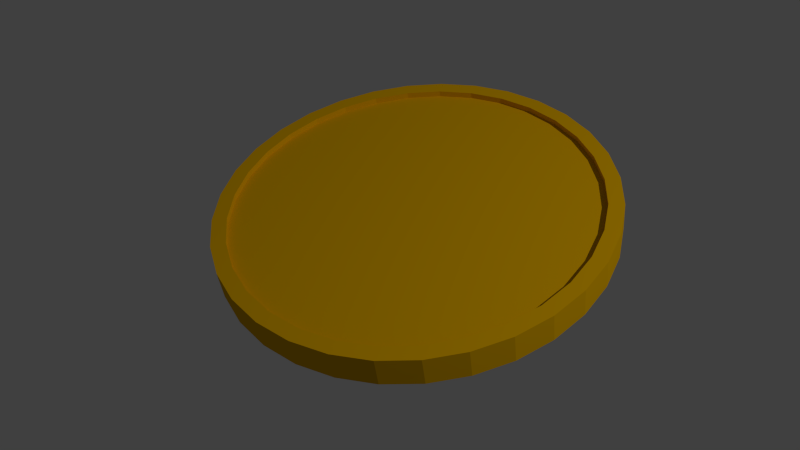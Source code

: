 # Source: coin.blend  (saved by Blender 2.72.0; exported with 4.5.12 LTS)
import bpy
from mathutils import Matrix  # noqa: F401  (used for matrix-valued properties, if any)

bpy.ops.wm.read_factory_settings(use_empty=True)
scene = bpy.context.scene
scene.name = 'Scene'

# ---- collections
col_collection_1 = bpy.data.collections.new('Collection 1'); scene.collection.children.link(col_collection_1)

# ---- materials (node trees are filled in below, after node groups)
mat_gold = bpy.data.materials.new('Gold')
mat_gold.alpha_threshold = 0.0
mat_gold.use_transparent_shadow = False
mat_gold.diffuse_color = (0.8, 0.4303, 0.0, 1.0)
mat_gold.roughness = 0.5

# ---- material node trees

# ---- world
world_world = bpy.data.worlds.new('World'); scene.world = world_world
world_world.color = (0.05088, 0.05088, 0.05088)
world_world.use_sun_shadow = False
world_world.sun_shadow_jitter_overblur = 0.0
world_world.cycles.sampling_method = 'MANUAL'
world_world.cycles.sample_map_resolution = 256

# ---- cameras
cam_camera = bpy.data.cameras.new('Camera')
cam_camera.clip_end = 100.0
cam_camera.lens = 35.0
cam_camera.sensor_width = 32.0
cam_camera.sensor_height = 18.0
cam_camera.ortho_scale = 7.314
cam_camera.dof.focus_distance = 0.0
cam_camera.dof.aperture_fstop = 128.0

# ---- lights
light_lamp = bpy.data.lights.new('Lamp', 'POINT')
light_lamp.transmission_factor = 0.0
light_lamp.cutoff_distance = 30.0
light_lamp.energy = 500.0
light_lamp.shadow_buffer_clip_start = 1.001
light_lamp.shadow_soft_size = 0.1
light_lamp.shadow_maximum_resolution = 0.006
light_lamp.use_absolute_resolution = True
light_lamp.cycles.use_multiple_importance_sampling = False

# ---- meshes
me_plane = bpy.data.meshes.new('Plane')
me_plane.from_pydata([(-1.0, -1.0, 0.0), (1.0, -1.0, 0.0), (-1.0, 1.0, 0.0), (1.0, 1.0, 0.0), (-1.0, 0.0, 0.0), (0.0, -1.0, 0.0), (1.0, 0.0, 0.0), (0.0, 1.0, 0.0), (0.0, 0.0, 0.0), (-1.0, -0.5, 0.0), (0.5, -1.0, 0.0), (1.0, 0.5, 0.0), (-0.5, 1.0, 0.0), (-1.0, 0.5, 0.0), (-0.5, -1.0, 0.0), (1.0, -0.5, 0.0), (0.5, 1.0, 0.0), (0.0, 0.5, 0.0), (0.0, -0.5, 0.0), (-0.5, 0.0, 0.0), (0.5, 0.0, 0.0), (0.5, 0.5, 0.0), (-0.5, 0.5, 0.0), (-0.5, -0.5, 0.0), (0.5, -0.5, 0.0)], [], [(21, 11, 3, 16), (22, 17, 7, 12), (23, 18, 8, 19), (24, 15, 6, 20), (17, 21, 16, 7), (8, 20, 21, 17), (20, 6, 11, 21), (13, 22, 12, 2), (4, 19, 22, 13), (19, 8, 17, 22), (9, 23, 19, 4), (0, 14, 23, 9), (14, 5, 18, 23), (18, 24, 20, 8), (5, 10, 24, 18), (10, 1, 15, 24)])
me_plane.materials.append(mat_gold)
me_plane.use_remesh_preserve_volume = False
me_plane.use_remesh_preserve_attributes = False
me_plane.use_mirror_vertex_groups = False
me_plane.update()
me_cylinder = bpy.data.meshes.new('Cylinder')
me_cylinder.from_pydata([(5.96e-08, 1.0, -1.0), (5.96e-08, 1.0, 1.0), (0.1951, 0.9808, 1.0), (0.1951, 0.9808, -1.0), (0.9058, -0.1802, -1.0), (0.9236, 1.192e-07, -1.0), (0.9058, 0.1802, -1.0), (0.8533, 0.3534, -1.0), (0.7679, 0.5131, -1.0), (0.6531, 0.6531, -1.0), (0.5131, 0.7679, -1.0), (0.3534, 0.8533, -1.0), (0.1802, 0.9058, -1.0), (0.0, 0.9236, -1.0), (-0.1802, 0.9058, -1.0), (-0.3534, 0.8533, -1.0), (-0.5131, 0.7679, -1.0), (-0.6531, 0.6531, -1.0), (-0.7679, 0.5131, -1.0), (-0.8533, 0.3534, -1.0), (-0.9058, 0.1802, -1.0), (-0.9236, 9.537e-07, -1.0), (-1.0, 1.073e-06, -1.0), (-0.9808, 0.1951, -1.0), (-0.9239, 0.3827, -1.0), (-0.8315, 0.5556, -1.0), (-0.7071, 0.7071, -1.0), (-0.5556, 0.8315, -1.0), (-0.3827, 0.9239, -1.0), (-0.1951, 0.9808, -1.0), (0.3827, 0.9239, -1.0), (0.5556, 0.8315, -1.0), (0.7071, 0.7071, -1.0), (0.8315, 0.5556, -1.0), (0.9239, 0.3827, -1.0), (0.9808, 0.1951, -1.0), (1.0, 1.788e-07, -1.0), (0.1802, -0.9058, -1.0), (0.3534, -0.8533, -1.0), (0.5131, -0.7679, -1.0), (0.6531, -0.6531, -1.0), (0.7679, -0.5131, -1.0), (0.8533, -0.3534, -1.0), (0.9808, -0.1951, -1.0), (0.9239, -0.3827, -1.0), (0.8315, -0.5556, -1.0), (0.7071, -0.7071, -1.0), (0.5556, -0.8315, -1.0), (0.3827, -0.9239, -1.0), (0.1951, -0.9808, -1.0), (-2.384e-07, -1.0, -1.0), (-0.1951, -0.9808, -1.0), (-0.3827, -0.9239, -1.0), (-0.5556, -0.8315, -1.0), (-0.7071, -0.7071, -1.0), (-0.8315, -0.5556, -1.0), (-0.9239, -0.3827, -1.0), (-0.9808, -0.1951, -1.0), (-0.9058, -0.1802, -1.0), (-0.8533, -0.3534, -1.0), (-0.7679, -0.5131, -1.0), (-0.6531, -0.6531, -1.0), (-0.5131, -0.7679, -1.0), (-0.3534, -0.8533, -1.0), (-0.1802, -0.9058, -1.0), (-2.98e-07, -0.9236, -1.0), (-0.1951, 0.9808, 1.0), (-0.3827, 0.9239, 1.0), (-0.5556, 0.8315, 1.0), (-0.7071, 0.7071, 1.0), (-0.8315, 0.5556, 1.0), (-0.9239, 0.3827, 1.0), (-0.9808, 0.1951, 1.0), (-1.0, 1.073e-06, 1.0), (-0.9236, 1.013e-06, 1.0), (-0.9058, 0.1802, 1.0), (-0.8533, 0.3534, 1.0), (-0.7679, 0.5131, 1.0), (-0.6531, 0.6531, 1.0), (-0.5131, 0.7679, 1.0), (-0.3534, 0.8533, 1.0), (-0.1802, 0.9058, 1.0), (5.96e-08, 0.9236, 1.0), (0.1802, 0.9058, 1.0), (0.3534, 0.8533, 1.0), (0.5131, 0.7679, 1.0), (0.6531, 0.6531, 1.0), (0.7679, 0.5131, 1.0), (0.8533, 0.3534, 1.0), (0.9058, 0.1802, 1.0), (0.9236, 1.788e-07, 1.0), (0.9239, -0.3827, 1.0), (0.9808, -0.1951, 1.0), (1.0, 1.788e-07, 1.0), (0.9808, 0.1951, 1.0), (0.9239, 0.3827, 1.0), (0.8315, 0.5556, 1.0), (0.7071, 0.7071, 1.0), (0.5556, 0.8315, 1.0), (0.3827, 0.9239, 1.0), (0.8315, -0.5556, 1.0), (0.7071, -0.7071, 1.0), (0.5556, -0.8315, 1.0), (0.3827, -0.9239, 1.0), (0.1951, -0.9808, 1.0), (-2.384e-07, -1.0, 1.0), (-0.1951, -0.9808, 1.0), (-0.3827, -0.9239, 1.0), (-0.5556, -0.8315, 1.0), (-0.7071, -0.7071, 1.0), (-0.8315, -0.5556, 1.0), (-0.9239, -0.3827, 1.0), (-0.9808, -0.1951, 1.0), (0.9058, -0.1802, 1.0), (0.8533, -0.3534, 1.0), (0.7679, -0.5131, 1.0), (0.6531, -0.6531, 1.0), (0.5131, -0.7679, 1.0), (0.3534, -0.8533, 1.0), (0.1802, -0.9058, 1.0), (-2.384e-07, -0.9236, 1.0), (-0.1802, -0.9058, 1.0), (-0.3534, -0.8533, 1.0), (-0.5131, -0.7679, 1.0), (-0.6531, -0.6531, 1.0), (-0.7679, -0.5131, 1.0), (-0.8533, -0.3534, 1.0), (-0.9058, -0.1802, 1.0), (-0.9236, 1.013e-06, 0.5871), (-0.9058, 0.1802, 0.5871), (-0.8533, 0.3534, 0.5871), (-0.7679, 0.5131, 0.5871), (-0.6531, 0.6531, 0.5871), (-0.5131, 0.7679, 0.5871), (-0.3534, 0.8533, 0.5871), (-0.1802, 0.9058, 0.5871), (5.96e-08, 0.9236, 0.5871), (0.1802, 0.9058, 0.5871), (0.3534, 0.8533, 0.5871), (0.5131, 0.7679, 0.5871), (0.6531, 0.6531, 0.5871), (0.7679, 0.5131, 0.5871), (0.8533, 0.3534, 0.5871), (0.9058, 0.1802, 0.5871), (0.9236, 1.788e-07, 0.5871), (0.9058, -0.1802, 0.5871), (0.8533, -0.3534, 0.5871), (0.7679, -0.5131, 0.5871), (0.6531, -0.6531, 0.5871), (0.5131, -0.7679, 0.5871), (0.3534, -0.8533, 0.5871), (0.1802, -0.9058, 0.5871), (-2.384e-07, -0.9236, 0.5871), (-0.1802, -0.9058, 0.5871), (-0.3534, -0.8533, 0.5871), (-0.5131, -0.7679, 0.5871), (-0.6531, -0.6531, 0.5871), (-0.7679, -0.5131, 0.5871), (-0.8533, -0.3534, 0.5871), (-0.9058, -0.1802, 0.5871), (0.1802, 0.9058, -0.3419), (0.0, 0.9236, -0.3419), (-0.1802, 0.9058, -0.3419), (0.3534, 0.8533, -0.3419), (0.5131, 0.7679, -0.3419), (0.6531, 0.6531, -0.3419), (0.7679, 0.5131, -0.3419), (0.8533, 0.3534, -0.3419), (0.9058, 0.1802, -0.3419), (0.9236, 1.192e-07, -0.3419), (0.9058, -0.1802, -0.3419), (0.8533, -0.3534, -0.3419), (0.7679, -0.5131, -0.3419), (0.6531, -0.6531, -0.3419), (0.5131, -0.7679, -0.3419), (0.3534, -0.8533, -0.3419), (0.1802, -0.9058, -0.3419), (-2.98e-07, -0.9236, -0.3419), (-0.1802, -0.9058, -0.3419), (-0.3534, -0.8533, -0.3419), (-0.5131, -0.7679, -0.3419), (-0.6531, -0.6531, -0.3419), (-0.7679, -0.5131, -0.3419), (-0.8533, -0.3534, -0.3419), (-0.9058, -0.1802, -0.3419), (-0.9236, 9.537e-07, -0.3419), (-0.9058, 0.1802, -0.3419), (-0.8533, 0.3534, -0.3419), (-0.7679, 0.5131, -0.3419), (-0.6531, 0.6531, -0.3419), (-0.5131, 0.7679, -0.3419), (-0.3534, 0.8533, -0.3419)], [], [(0, 1, 2, 3), (4, 5, 6, 7, 8, 9, 10, 11, 12, 13, 14, 15, 16, 17, 18, 19, 20, 21, 22, 23, 24, 25, 26, 27, 28, 29, 0, 3, 30, 31, 32, 33, 34, 35, 36), (37, 38, 39, 40, 41, 42, 4, 36, 43, 44, 45, 46, 47, 48, 49, 50, 51, 52, 53, 54, 55, 56, 57, 22, 21, 58, 59, 60, 61, 62, 63, 64, 65), (29, 66, 1, 0), (1, 66, 67, 68, 69, 70, 71, 72, 73, 74, 75, 76, 77, 78, 79, 80, 81, 82, 83, 84, 85, 86, 87, 88, 89, 90, 91, 92, 93, 94, 95, 96, 97, 98, 99, 2), (3, 2, 99, 30), (30, 99, 98, 31), (31, 98, 97, 32), (32, 97, 96, 33), (33, 96, 95, 34), (34, 95, 94, 35), (35, 94, 93, 36), (36, 93, 92, 43), (43, 92, 91, 44), (44, 91, 100, 45), (45, 100, 101, 46), (46, 101, 102, 47), (47, 102, 103, 48), (48, 103, 104, 49), (49, 104, 105, 50), (50, 105, 106, 51), (51, 106, 107, 52), (52, 107, 108, 53), (53, 108, 109, 54), (54, 109, 110, 55), (55, 110, 111, 56), (56, 111, 112, 57), (57, 112, 73, 22), (22, 73, 72, 23), (23, 72, 71, 24), (24, 71, 70, 25), (25, 70, 69, 26), (26, 69, 68, 27), (27, 68, 67, 28), (28, 67, 66, 29), (91, 90, 113, 114, 115, 116, 117, 118, 119, 120, 121, 122, 123, 124, 125, 126, 127, 74, 73, 112, 111, 110, 109, 108, 107, 106, 105, 104, 103, 102, 101, 100), (75, 74, 128, 129), (76, 75, 129, 130), (77, 76, 130, 131), (78, 77, 131, 132), (79, 78, 132, 133), (80, 79, 133, 134), (81, 80, 134, 135), (82, 81, 135, 136), (83, 82, 136, 137), (84, 83, 137, 138), (85, 84, 138, 139), (86, 85, 139, 140), (87, 86, 140, 141), (88, 87, 141, 142), (89, 88, 142, 143), (90, 89, 143, 144), (113, 90, 144, 145), (114, 113, 145, 146), (115, 114, 146, 147), (116, 115, 147, 148), (117, 116, 148, 149), (118, 117, 149, 150), (119, 118, 150, 151), (120, 119, 151, 152), (121, 120, 152, 153), (122, 121, 153, 154), (123, 122, 154, 155), (124, 123, 155, 156), (125, 124, 156, 157), (126, 125, 157, 158), (127, 126, 158, 159), (74, 127, 159, 128), (136, 135, 134, 133, 132, 131, 130, 129, 128, 159, 158, 157, 156, 155, 154, 153, 152, 151, 150, 149, 148, 147, 146, 145, 144, 143, 142, 141, 140, 139, 138, 137), (13, 12, 160, 161), (14, 13, 161, 162), (160, 163, 164, 165, 166, 167, 168, 169, 170, 171, 172, 173, 174, 175, 176, 177, 178, 179, 180, 181, 182, 183, 184, 185, 186, 187, 188, 189, 190, 191, 162, 161), (12, 11, 163, 160), (15, 14, 162, 191), (16, 15, 191, 190), (17, 16, 190, 189), (18, 17, 189, 188), (19, 18, 188, 187), (20, 19, 187, 186), (21, 20, 186, 185), (58, 21, 185, 184), (59, 58, 184, 183), (60, 59, 183, 182), (61, 60, 182, 181), (62, 61, 181, 180), (63, 62, 180, 179), (64, 63, 179, 178), (65, 64, 178, 177), (37, 65, 177, 176), (38, 37, 176, 175), (39, 38, 175, 174), (40, 39, 174, 173), (41, 40, 173, 172), (42, 41, 172, 171), (4, 42, 171, 170), (5, 4, 170, 169), (6, 5, 169, 168), (7, 6, 168, 167), (8, 7, 167, 166), (9, 8, 166, 165), (10, 9, 165, 164), (11, 10, 164, 163)])
me_cylinder.materials.append(mat_gold)
me_cylinder.use_remesh_preserve_volume = False
me_cylinder.use_remesh_preserve_attributes = False
me_cylinder.use_mirror_vertex_groups = False
me_cylinder.update()

# ---- objects
ob_plane = bpy.data.objects.new('Plane', me_plane)
ob_cylinder = bpy.data.objects.new('Cylinder', me_cylinder)
ob_lamp = bpy.data.objects.new('Lamp', light_lamp)
ob_camera = bpy.data.objects.new('Camera', cam_camera)

# ---- transforms, parenting, visibility, modifiers, constraints
ob_plane.location = (-0.9936, -0.9261, 1.073)
ob_plane.scale = (0.6558, 0.6558, 1.0)
ob_plane.lineart.crease_threshold = 0.0
_m = ob_plane.modifiers.new('Subsurf', 'SUBSURF')
_m.uv_smooth = 'PRESERVE_CORNERS'
_m.levels = 3
_m.render_levels = 3
_m.show_only_control_edges = False
_m = ob_plane.modifiers.new('Displace', 'DISPLACE')
_m.strength = -0.1
ob_cylinder.location = (-0.9692, -0.9424, 1.029)
ob_cylinder.scale = (1.0, 1.0, 0.07716)
ob_cylinder.lineart.crease_threshold = 0.0
ob_lamp.location = (4.076, 1.005, 5.904)
ob_lamp.rotation_euler = (0.6503, 0.05522, 1.866)
ob_lamp.lock_rotations_4d = False
ob_lamp.empty_display_type = 'ARROWS'
ob_lamp.color = (0.0, 0.0, 0.0, 0.0)
ob_lamp.lineart.crease_threshold = 0.0
ob_camera.location = (1.453, -3.108, 3.853)
ob_camera.rotation_euler = (0.8357, 0.1166, 0.7621)
ob_camera.lock_rotations_4d = False
ob_camera.empty_display_type = 'ARROWS'
ob_camera.color = (0.0, 0.0, 0.0, 0.0)
ob_camera.display_type = 'WIRE'
ob_camera.lineart.crease_threshold = 0.0

# ---- collection membership
col_collection_1.objects.link(ob_plane)
col_collection_1.objects.link(ob_cylinder)
col_collection_1.objects.link(ob_lamp)
col_collection_1.objects.link(ob_camera)

# ---- scene / render settings (as saved in the file)
scene.camera = ob_camera
scene.frame_start = 1; scene.frame_end = 250; scene.frame_set(1)
scene.render.engine = 'BLENDER_EEVEE_NEXT'
scene.render.resolution_percentage = 50
scene.render.dither_intensity = 0.0
scene.cycles.use_denoising = False
scene.cycles.samples = 10
scene.cycles.sampling_pattern = 'TABULATED_SOBOL'
scene.cycles.light_sampling_threshold = 0.0
scene.cycles.use_adaptive_sampling = False
scene.cycles.use_light_tree = False
scene.cycles.blur_glossy = 0.0
scene.cycles.pixel_filter_type = 'GAUSSIAN'
scene.cycles.sample_clamp_indirect = 0.0
scene.view_settings.view_transform = 'Standard'
bpy.context.view_layer.update()
